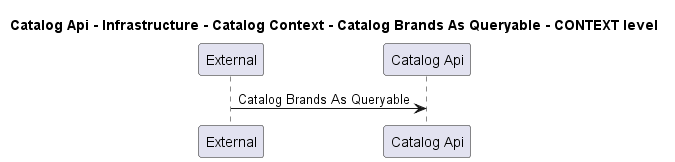

The diagram above was rendered by PlantUML. Its source (embedded in the PNG):
@startuml
!pragma layout smetana

title Catalog Api - Infrastructure - Catalog Context - Catalog Brands As Queryable - CONTEXT level

participant "External" as C4InterFlow.SoftwareSystems.ExternalSystem
participant "Catalog Api" as dotnet.eShop.Architecture.SoftwareSystems.CatalogApi

C4InterFlow.SoftwareSystems.ExternalSystem -> dotnet.eShop.Architecture.SoftwareSystems.CatalogApi : Catalog Brands As Queryable


@enduml